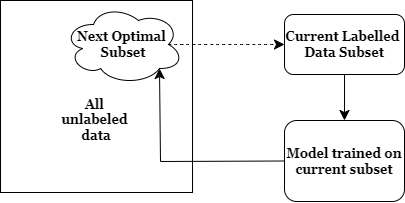

The diagram above was exported from draw.io. Its source (the exported page's mxGraphModel, read from the mxfile embedded in the PNG):
<mxGraphModel dx="1235" dy="673" grid="0" gridSize="10" guides="1" tooltips="1" connect="1" arrows="1" fold="1" page="0" pageScale="1" pageWidth="850" pageHeight="1100" math="0" shadow="0">
  <root>
    <mxCell id="0" />
    <mxCell id="1" parent="0" />
    <mxCell id="arIFKklX3lgJyBCVCgLE-2" value="&lt;div&gt;&lt;br&gt;&lt;/div&gt;&lt;div&gt;&lt;br&gt;&lt;/div&gt;&lt;div&gt;&lt;br&gt;&lt;/div&gt;All&amp;nbsp;&lt;div&gt;unlabeled&amp;nbsp;&lt;/div&gt;&lt;div&gt;data&lt;/div&gt;" style="whiteSpace=wrap;html=1;aspect=fixed;fontFamily=Georgia;fontStyle=1;verticalAlign=middle;horizontal=1;fontSize=13;" vertex="1" parent="1">
      <mxGeometry x="93" y="142" width="192" height="192" as="geometry" />
    </mxCell>
    <mxCell id="arIFKklX3lgJyBCVCgLE-6" style="edgeStyle=none;curved=1;rounded=0;orthogonalLoop=1;jettySize=auto;html=1;exitX=0.875;exitY=0.5;exitDx=0;exitDy=0;exitPerimeter=0;entryX=0;entryY=0.5;entryDx=0;entryDy=0;fontSize=13;startSize=8;endSize=8;fontFamily=Georgia;fontStyle=1;verticalAlign=middle;horizontal=1;dashed=1;" edge="1" parent="1" source="arIFKklX3lgJyBCVCgLE-3" target="arIFKklX3lgJyBCVCgLE-4">
      <mxGeometry relative="1" as="geometry" />
    </mxCell>
    <mxCell id="arIFKklX3lgJyBCVCgLE-3" value="Next Optimal&amp;nbsp;&lt;div style=&quot;font-size: 13px;&quot;&gt;Subset&lt;/div&gt;" style="ellipse;shape=cloud;whiteSpace=wrap;html=1;fontFamily=Georgia;fontStyle=1;verticalAlign=middle;horizontal=1;fontSize=13;" vertex="1" parent="1">
      <mxGeometry x="156" y="146" width="120" height="80" as="geometry" />
    </mxCell>
    <mxCell id="arIFKklX3lgJyBCVCgLE-8" style="edgeStyle=none;curved=1;rounded=0;orthogonalLoop=1;jettySize=auto;html=1;exitX=0.5;exitY=1;exitDx=0;exitDy=0;entryX=0.5;entryY=0;entryDx=0;entryDy=0;fontSize=13;startSize=8;endSize=8;fontFamily=Georgia;fontStyle=1;verticalAlign=middle;horizontal=1;" edge="1" parent="1" source="arIFKklX3lgJyBCVCgLE-4" target="arIFKklX3lgJyBCVCgLE-5">
      <mxGeometry relative="1" as="geometry" />
    </mxCell>
    <mxCell id="arIFKklX3lgJyBCVCgLE-4" value="Current Labelled&amp;nbsp;&lt;div style=&quot;font-size: 13px;&quot;&gt;Data Subset&lt;/div&gt;" style="rounded=1;whiteSpace=wrap;html=1;fontFamily=Georgia;fontStyle=1;verticalAlign=middle;horizontal=1;fontSize=13;" vertex="1" parent="1">
      <mxGeometry x="377" y="156" width="120" height="60" as="geometry" />
    </mxCell>
    <mxCell id="arIFKklX3lgJyBCVCgLE-9" style="edgeStyle=none;curved=0;rounded=0;orthogonalLoop=1;jettySize=auto;html=1;exitX=0;exitY=0.5;exitDx=0;exitDy=0;fontSize=13;startSize=8;endSize=8;entryX=0.8;entryY=0.8;entryDx=0;entryDy=0;entryPerimeter=0;fontFamily=Georgia;fontStyle=1;verticalAlign=middle;horizontal=1;" edge="1" parent="1" source="arIFKklX3lgJyBCVCgLE-5" target="arIFKklX3lgJyBCVCgLE-3">
      <mxGeometry relative="1" as="geometry">
        <Array as="points">
          <mxPoint x="253" y="303" />
        </Array>
      </mxGeometry>
    </mxCell>
    <mxCell id="arIFKklX3lgJyBCVCgLE-5" value="Model trained on current subset" style="rounded=1;whiteSpace=wrap;html=1;fontFamily=Georgia;fontStyle=1;verticalAlign=middle;horizontal=1;fontSize=13;" vertex="1" parent="1">
      <mxGeometry x="377" y="262" width="120" height="81" as="geometry" />
    </mxCell>
  </root>
</mxGraphModel>